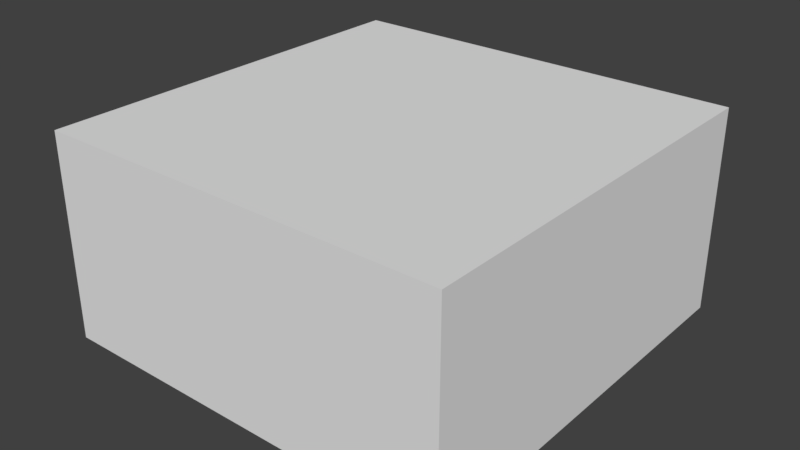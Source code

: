 # Source: lul.blend  (saved by Blender 2.79.0; exported with 4.5.12 LTS)
import bpy
from mathutils import Matrix  # noqa: F401  (used for matrix-valued properties, if any)

bpy.ops.wm.read_factory_settings(use_empty=True)
scene = bpy.context.scene
scene.name = 'Scene'

# ---- collections
col_collection_1 = bpy.data.collections.new('Collection 1'); scene.collection.children.link(col_collection_1)

# ---- world
world_world = bpy.data.worlds.new('World'); scene.world = world_world
world_world.color = (0.05088, 0.05088, 0.05088)
world_world.use_sun_shadow = False
world_world.sun_shadow_jitter_overblur = 0.0
world_world.cycles.sampling_method = 'MANUAL'

# ---- meshes
me_cube_001 = bpy.data.meshes.new('Cube.001')
me_cube_001.from_pydata([(-0.2, -0.2, 0.0), (-0.2, 0.2, 0.0), (0.2, -0.2, 0.0), (0.2, 0.2, 0.0), (-0.2, -0.2, 0.2), (-0.2, 0.2, 0.2), (0.2, 0.2, 0.2), (0.2, -0.2, 0.2)], [], [(2, 1, 0), (2, 3, 1), (4, 0, 1), (4, 1, 5), (5, 1, 6), (6, 1, 3), (7, 6, 3), (7, 3, 2), (7, 0, 4), (7, 2, 0), (4, 5, 6), (4, 6, 7)])
me_cube_001.use_remesh_preserve_volume = False
me_cube_001.use_remesh_preserve_attributes = False
me_cube_001.use_mirror_vertex_groups = False
me_cube_001.update()

# ---- objects
ob_cube = bpy.data.objects.new('Cube', me_cube_001)

# ---- transforms, parenting, visibility, modifiers, constraints
ob_cube.location = (0.0, 0.0, 0.0)
ob_cube.lineart.crease_threshold = 0.0

# ---- collection membership
col_collection_1.objects.link(ob_cube)

# ---- scene / render settings (as saved in the file)
scene.frame_start = 1; scene.frame_end = 250; scene.frame_set(1)
scene.render.engine = 'BLENDER_EEVEE_NEXT'
scene.render.resolution_percentage = 50
scene.render.dither_intensity = 0.0
scene.cycles.use_denoising = False
scene.cycles.samples = 128
scene.cycles.sampling_pattern = 'TABULATED_SOBOL'
scene.cycles.use_adaptive_sampling = False
scene.cycles.use_light_tree = False
scene.cycles.blur_glossy = 0.0
scene.cycles.sample_clamp_indirect = 0.0
scene.view_settings.view_transform = 'Standard'
bpy.context.view_layer.update()

# ---- added for rendering (the .blend has no active camera and no usable light): camera, sun
cam_auto = bpy.data.cameras.new('AutoCamera')
cam_auto.lens = 50.0
cam_auto.sensor_width = 36.0
cam_auto.clip_end = 1000.0
ob_auto_camera = bpy.data.objects.new('AutoCamera', cam_auto)
scene.collection.objects.link(ob_auto_camera)
ob_auto_camera.location = (0.555135, -0.666162, 0.544108)
ob_auto_camera.rotation_euler = (1.09748, -7.21219e-08, 0.694738)
scene.camera = ob_auto_camera
light_auto_sun = bpy.data.lights.new('AutoSun', 'SUN')
light_auto_sun.energy = 3.0
light_auto_sun.angle = 0.0523599
ob_auto_sun = bpy.data.objects.new('AutoSun', light_auto_sun)
scene.collection.objects.link(ob_auto_sun)
ob_auto_sun.rotation_euler = (0.872665, 0.174533, 0.523599)
bpy.context.view_layer.update()

